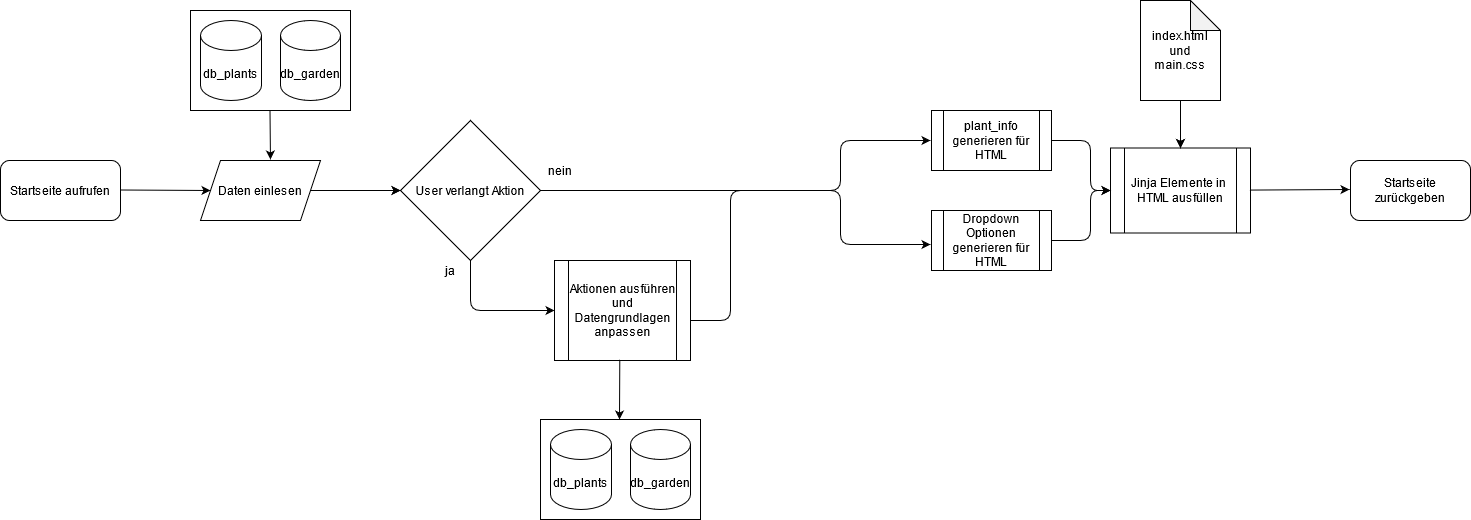

The diagram above was exported from draw.io. Its source (the exported page's mxGraphModel, read from the mxfile embedded in the PNG):
<mxGraphModel dx="1303" dy="653" grid="1" gridSize="10" guides="1" tooltips="1" connect="1" arrows="1" fold="1" page="1" pageScale="1" pageWidth="850" pageHeight="1100" math="0" shadow="0">
  <root>
    <mxCell id="0" />
    <mxCell id="1" parent="0" />
    <mxCell id="cLVaPa6Is43kn-YZJwZg-1" value="Startseite aufrufen" style="rounded=1;whiteSpace=wrap;html=1;" vertex="1" parent="1">
      <mxGeometry x="70" y="280" width="120" height="60" as="geometry" />
    </mxCell>
    <mxCell id="cLVaPa6Is43kn-YZJwZg-54" value="" style="edgeStyle=orthogonalEdgeStyle;rounded=0;orthogonalLoop=1;jettySize=auto;html=1;" edge="1" parent="1" source="cLVaPa6Is43kn-YZJwZg-4" target="cLVaPa6Is43kn-YZJwZg-26">
      <mxGeometry relative="1" as="geometry" />
    </mxCell>
    <mxCell id="cLVaPa6Is43kn-YZJwZg-4" value="Daten einlesen" style="shape=parallelogram;perimeter=parallelogramPerimeter;whiteSpace=wrap;html=1;fixedSize=1;" vertex="1" parent="1">
      <mxGeometry x="270" y="280" width="120" height="60" as="geometry" />
    </mxCell>
    <mxCell id="cLVaPa6Is43kn-YZJwZg-7" value="" style="rounded=0;whiteSpace=wrap;html=1;" vertex="1" parent="1">
      <mxGeometry x="260" y="130" width="160" height="100" as="geometry" />
    </mxCell>
    <mxCell id="cLVaPa6Is43kn-YZJwZg-8" value="db_garden" style="shape=cylinder3;whiteSpace=wrap;html=1;boundedLbl=1;backgroundOutline=1;size=15;" vertex="1" parent="1">
      <mxGeometry x="350" y="140" width="60" height="80" as="geometry" />
    </mxCell>
    <mxCell id="cLVaPa6Is43kn-YZJwZg-9" value="db_plants" style="shape=cylinder3;whiteSpace=wrap;html=1;boundedLbl=1;backgroundOutline=1;size=15;" vertex="1" parent="1">
      <mxGeometry x="270" y="140" width="61" height="80" as="geometry" />
    </mxCell>
    <mxCell id="cLVaPa6Is43kn-YZJwZg-12" value="" style="endArrow=classic;html=1;entryX=0;entryY=0.5;entryDx=0;entryDy=0;" edge="1" parent="1" target="cLVaPa6Is43kn-YZJwZg-4">
      <mxGeometry width="50" height="50" relative="1" as="geometry">
        <mxPoint x="190" y="309.5" as="sourcePoint" />
        <mxPoint x="270" y="309.5" as="targetPoint" />
      </mxGeometry>
    </mxCell>
    <mxCell id="cLVaPa6Is43kn-YZJwZg-19" value="" style="endArrow=classic;html=1;entryX=0.583;entryY=-0.017;entryDx=0;entryDy=0;entryPerimeter=0;" edge="1" parent="1" target="cLVaPa6Is43kn-YZJwZg-4">
      <mxGeometry width="50" height="50" relative="1" as="geometry">
        <mxPoint x="339.5" y="230" as="sourcePoint" />
        <mxPoint x="339.5" y="290" as="targetPoint" />
      </mxGeometry>
    </mxCell>
    <mxCell id="cLVaPa6Is43kn-YZJwZg-24" value="" style="endArrow=classic;html=1;" edge="1" parent="1">
      <mxGeometry width="50" height="50" relative="1" as="geometry">
        <mxPoint x="760" y="440" as="sourcePoint" />
        <mxPoint x="1000" y="364" as="targetPoint" />
        <Array as="points">
          <mxPoint x="800" y="440" />
          <mxPoint x="800" y="310" />
          <mxPoint x="910" y="310" />
          <mxPoint x="910" y="364" />
        </Array>
      </mxGeometry>
    </mxCell>
    <mxCell id="cLVaPa6Is43kn-YZJwZg-25" value="" style="endArrow=classic;html=1;exitX=1;exitY=0.5;exitDx=0;exitDy=0;" edge="1" parent="1" source="cLVaPa6Is43kn-YZJwZg-26">
      <mxGeometry width="50" height="50" relative="1" as="geometry">
        <mxPoint x="790" y="310" as="sourcePoint" />
        <mxPoint x="1000" y="260" as="targetPoint" />
        <Array as="points">
          <mxPoint x="910" y="310" />
          <mxPoint x="910" y="260" />
        </Array>
      </mxGeometry>
    </mxCell>
    <mxCell id="cLVaPa6Is43kn-YZJwZg-26" value="User verlangt Aktion" style="rhombus;whiteSpace=wrap;html=1;" vertex="1" parent="1">
      <mxGeometry x="470" y="240" width="140" height="140" as="geometry" />
    </mxCell>
    <mxCell id="cLVaPa6Is43kn-YZJwZg-32" value="" style="endArrow=classic;html=1;exitX=0.5;exitY=1;exitDx=0;exitDy=0;entryX=0;entryY=0.5;entryDx=0;entryDy=0;" edge="1" parent="1" source="cLVaPa6Is43kn-YZJwZg-26" target="cLVaPa6Is43kn-YZJwZg-44">
      <mxGeometry width="50" height="50" relative="1" as="geometry">
        <mxPoint x="729.5" y="380" as="sourcePoint" />
        <mxPoint x="610" y="430" as="targetPoint" />
        <Array as="points">
          <mxPoint x="540" y="430" />
        </Array>
      </mxGeometry>
    </mxCell>
    <mxCell id="cLVaPa6Is43kn-YZJwZg-33" value="nein" style="text;html=1;strokeColor=none;fillColor=none;align=center;verticalAlign=middle;whiteSpace=wrap;rounded=0;" vertex="1" parent="1">
      <mxGeometry x="610" y="280" width="40" height="20" as="geometry" />
    </mxCell>
    <mxCell id="cLVaPa6Is43kn-YZJwZg-34" value="ja" style="text;html=1;strokeColor=none;fillColor=none;align=center;verticalAlign=middle;whiteSpace=wrap;rounded=0;" vertex="1" parent="1">
      <mxGeometry x="500" y="380" width="40" height="20" as="geometry" />
    </mxCell>
    <mxCell id="cLVaPa6Is43kn-YZJwZg-35" value="Jinja Elemente in&amp;nbsp; HTML ausfüllen " style="shape=process;whiteSpace=wrap;html=1;backgroundOutline=1;" vertex="1" parent="1">
      <mxGeometry x="1180" y="267.5" width="140" height="85" as="geometry" />
    </mxCell>
    <mxCell id="cLVaPa6Is43kn-YZJwZg-39" value="" style="endArrow=classic;html=1;entryX=0.5;entryY=0;entryDx=0;entryDy=0;" edge="1" parent="1" target="cLVaPa6Is43kn-YZJwZg-35">
      <mxGeometry width="50" height="50" relative="1" as="geometry">
        <mxPoint x="1250" y="220" as="sourcePoint" />
        <mxPoint x="1300" y="170" as="targetPoint" />
      </mxGeometry>
    </mxCell>
    <mxCell id="cLVaPa6Is43kn-YZJwZg-46" value="" style="edgeStyle=orthogonalEdgeStyle;rounded=0;orthogonalLoop=1;jettySize=auto;html=1;" edge="1" parent="1" source="cLVaPa6Is43kn-YZJwZg-40" target="cLVaPa6Is43kn-YZJwZg-35">
      <mxGeometry relative="1" as="geometry" />
    </mxCell>
    <mxCell id="cLVaPa6Is43kn-YZJwZg-40" value="&lt;div&gt;index.html&lt;/div&gt;&lt;div&gt;und &lt;br&gt;&lt;/div&gt;&lt;div&gt;main.css&lt;br&gt;&lt;/div&gt;" style="shape=note;whiteSpace=wrap;html=1;backgroundOutline=1;darkOpacity=0.05;" vertex="1" parent="1">
      <mxGeometry x="1210" y="120" width="80" height="100" as="geometry" />
    </mxCell>
    <mxCell id="cLVaPa6Is43kn-YZJwZg-42" value="" style="endArrow=classic;html=1;" edge="1" parent="1">
      <mxGeometry width="50" height="50" relative="1" as="geometry">
        <mxPoint x="1319" y="309.58000000000004" as="sourcePoint" />
        <mxPoint x="1419" y="309" as="targetPoint" />
      </mxGeometry>
    </mxCell>
    <mxCell id="cLVaPa6Is43kn-YZJwZg-43" value="Startseite zurückgeben" style="rounded=1;whiteSpace=wrap;html=1;" vertex="1" parent="1">
      <mxGeometry x="1420" y="280" width="120" height="60" as="geometry" />
    </mxCell>
    <mxCell id="cLVaPa6Is43kn-YZJwZg-44" value="Aktionen ausführen und Datengrundlagen anpassen" style="shape=process;whiteSpace=wrap;html=1;backgroundOutline=1;" vertex="1" parent="1">
      <mxGeometry x="624" y="380" width="136" height="100" as="geometry" />
    </mxCell>
    <mxCell id="cLVaPa6Is43kn-YZJwZg-48" value="" style="endArrow=classic;html=1;" edge="1" parent="1">
      <mxGeometry width="50" height="50" relative="1" as="geometry">
        <mxPoint x="689.29" y="479" as="sourcePoint" />
        <mxPoint x="689" y="539" as="targetPoint" />
      </mxGeometry>
    </mxCell>
    <mxCell id="cLVaPa6Is43kn-YZJwZg-49" value="" style="rounded=0;whiteSpace=wrap;html=1;" vertex="1" parent="1">
      <mxGeometry x="610" y="539" width="160" height="100" as="geometry" />
    </mxCell>
    <mxCell id="cLVaPa6Is43kn-YZJwZg-50" value="db_garden" style="shape=cylinder3;whiteSpace=wrap;html=1;boundedLbl=1;backgroundOutline=1;size=15;" vertex="1" parent="1">
      <mxGeometry x="700" y="549" width="60" height="80" as="geometry" />
    </mxCell>
    <mxCell id="cLVaPa6Is43kn-YZJwZg-51" value="db_plants" style="shape=cylinder3;whiteSpace=wrap;html=1;boundedLbl=1;backgroundOutline=1;size=15;" vertex="1" parent="1">
      <mxGeometry x="620" y="549" width="61" height="80" as="geometry" />
    </mxCell>
    <mxCell id="cLVaPa6Is43kn-YZJwZg-53" value="" style="endArrow=classic;html=1;entryX=0;entryY=0.5;entryDx=0;entryDy=0;" edge="1" parent="1" target="cLVaPa6Is43kn-YZJwZg-26">
      <mxGeometry width="50" height="50" relative="1" as="geometry">
        <mxPoint x="380" y="310" as="sourcePoint" />
        <mxPoint x="770" y="410" as="targetPoint" />
      </mxGeometry>
    </mxCell>
    <mxCell id="cLVaPa6Is43kn-YZJwZg-56" value="plant_info generieren für HTML" style="shape=process;whiteSpace=wrap;html=1;backgroundOutline=1;" vertex="1" parent="1">
      <mxGeometry x="1001" y="230" width="120" height="60" as="geometry" />
    </mxCell>
    <mxCell id="cLVaPa6Is43kn-YZJwZg-57" value="Dropdown Optionen generieren für HTML" style="shape=process;whiteSpace=wrap;html=1;backgroundOutline=1;" vertex="1" parent="1">
      <mxGeometry x="1001" y="330" width="120" height="60" as="geometry" />
    </mxCell>
    <mxCell id="cLVaPa6Is43kn-YZJwZg-58" value="" style="endArrow=classic;html=1;entryX=0;entryY=0.5;entryDx=0;entryDy=0;exitX=1;exitY=0.5;exitDx=0;exitDy=0;" edge="1" parent="1" source="cLVaPa6Is43kn-YZJwZg-56">
      <mxGeometry width="50" height="50" relative="1" as="geometry">
        <mxPoint x="940" y="320" as="sourcePoint" />
        <mxPoint x="1180" y="310" as="targetPoint" />
        <Array as="points">
          <mxPoint x="1160" y="260" />
          <mxPoint x="1160" y="310" />
        </Array>
      </mxGeometry>
    </mxCell>
    <mxCell id="cLVaPa6Is43kn-YZJwZg-59" value="" style="endArrow=classic;html=1;entryX=0;entryY=0.5;entryDx=0;entryDy=0;exitX=1;exitY=0.5;exitDx=0;exitDy=0;" edge="1" parent="1" source="cLVaPa6Is43kn-YZJwZg-57">
      <mxGeometry width="50" height="50" relative="1" as="geometry">
        <mxPoint x="1121" y="280" as="sourcePoint" />
        <mxPoint x="1180" y="310" as="targetPoint" />
        <Array as="points">
          <mxPoint x="1160" y="360" />
          <mxPoint x="1160" y="310" />
        </Array>
      </mxGeometry>
    </mxCell>
  </root>
</mxGraphModel>